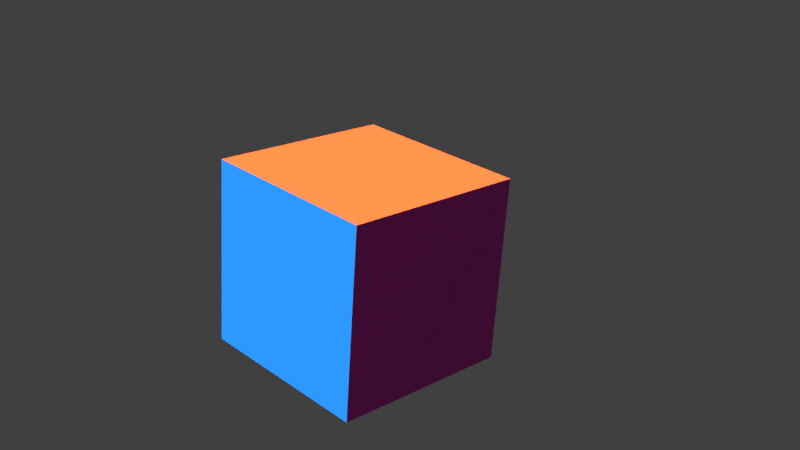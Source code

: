 # Source: 1.blend  (saved by Blender 4.5.91; exported with 4.5.12 LTS)
import bpy
from mathutils import Matrix  # noqa: F401  (used for matrix-valued properties, if any)

bpy.ops.wm.read_factory_settings(use_empty=True)
scene = bpy.context.scene
scene.name = 'Edit'

# ---- collections
col_collection_1 = bpy.data.collections.new('Collection 1'); scene.collection.children.link(col_collection_1)

# ---- materials (node trees are filled in below, after node groups)
mat_material = bpy.data.materials.new('Material')
mat_material_002 = bpy.data.materials.new('Material.002')
mat_material_001 = bpy.data.materials.new('Material.001')

# ---- material node trees
mat_material.use_nodes = True; mat_material.node_tree.nodes.clear()
_N = mat_material.node_tree.nodes; _L = mat_material.node_tree.links
n0 = _N.new('ShaderNodeBsdfPrincipled'); n0.name = 'Principled BSDF'; n0.location = (-200, 100)
n0.inputs[0].default_value = (0.8, 0.1081, 0.01993, 1.0)
n1 = _N.new('ShaderNodeOutputMaterial'); n1.name = 'Material Output'; n1.location = (200, 100)
_L.new(n0.outputs[0], n1.inputs[0])
n1.is_active_output = True
mat_material_002.use_nodes = True; mat_material_002.node_tree.nodes.clear()
_N = mat_material_002.node_tree.nodes; _L = mat_material_002.node_tree.links
n0 = _N.new('ShaderNodeBsdfPrincipled'); n0.name = 'Principled BSDF'; n0.location = (-200, 100)
n0.inputs[0].default_value = (0.8, 0.01324, 0.4961, 1.0)
n1 = _N.new('ShaderNodeOutputMaterial'); n1.name = 'Material Output'; n1.location = (200, 100)
_L.new(n0.outputs[0], n1.inputs[0])
n1.is_active_output = True
mat_material_001.use_nodes = True; mat_material_001.node_tree.nodes.clear()
_N = mat_material_001.node_tree.nodes; _L = mat_material_001.node_tree.links
n0 = _N.new('ShaderNodeBsdfPrincipled'); n0.name = 'Principled BSDF'; n0.location = (-200, 100)
n0.inputs[0].default_value = (0.01254, 0.2299, 0.8, 1.0)
n1 = _N.new('ShaderNodeOutputMaterial'); n1.name = 'Material Output'; n1.location = (200, 100)
_L.new(n0.outputs[0], n1.inputs[0])
n1.is_active_output = True

# ---- world
world_world = bpy.data.worlds.new('World'); scene.world = world_world
world_world.use_nodes = True; world_world.node_tree.nodes.clear()
_N = world_world.node_tree.nodes; _L = world_world.node_tree.links
n0 = _N.new('ShaderNodeOutputWorld'); n0.name = 'World Output'; n0.location = (200, 100)
n1 = _N.new('ShaderNodeBackground'); n1.name = 'Background'; n1.location = (-200, 100)
n1.inputs[0].default_value = (0.05088, 0.05088, 0.05088, 1.0)
_L.new(n1.outputs[0], n0.inputs[0])
n0.is_active_output = True
world_world.color = (0.05088, 0.05088, 0.05088)
world_world.sun_shadow_jitter_overblur = 0.0

# ---- cameras
cam_camera = bpy.data.cameras.new('Camera')
cam_camera.clip_end = 100.0
cam_camera.ortho_scale = 7.314

# ---- lights
light_sun_001 = bpy.data.lights.new('Sun.001', 'SUN')
light_sun_001.use_shadow = False
light_point_001 = bpy.data.lights.new('Point.001', 'POINT')
light_point_001.use_shadow = False
light_point_001.energy = 33.6

# ---- meshes
me_cube_001 = bpy.data.meshes.new('Cube.001')
me_cube_001.from_pydata([(-1.0, -1.0, -1.0), (-1.0, -1.0, 1.0), (-1.0, 1.0, -1.0), (-1.0, 1.0, 1.0), (1.0, -1.0, -1.0), (1.0, -1.0, 1.0), (1.0, 1.0, -1.0), (1.0, 1.0, 1.0)], [], [(0, 1, 3, 2), (2, 3, 7, 6), (6, 7, 5, 4), (4, 5, 1, 0), (2, 6, 4, 0), (7, 3, 1, 5)])
me_cube_001.polygons.foreach_set('material_index', [0, 0, 1, 0, 2, 2])
_uv = me_cube_001.uv_layers.new(name='UVMap')
_uv.uv.foreach_set('vector', [0.375, 0.0, 0.625, 0.0, 0.625, 0.25, 0.375, 0.25, 0.375, 0.25, 0.625, 0.25, 0.625, 0.5, 0.375, 0.5, 0.375, 0.5, 0.625, 0.5, 0.625, 0.75, 0.375, 0.75, 0.375, 0.75, 0.625, 0.75, 0.625, 1.0, 0.375, 1.0, 0.125, 0.5, 0.375, 0.5, 0.375, 0.75, 0.125, 0.75, 0.625, 0.5, 0.875, 0.5, 0.875, 0.75, 0.625, 0.75])
me_cube_001.materials.append(mat_material)
me_cube_001.materials.append(mat_material_002)
me_cube_001.materials.append(mat_material_001)
me_cube_001.update()

# ---- objects
ob_cube_001 = bpy.data.objects.new('Cube.001', me_cube_001)
ob_sun_001 = bpy.data.objects.new('Sun.001', light_sun_001)
ob_point_001 = bpy.data.objects.new('Point.001', light_point_001)
ob_camera = bpy.data.objects.new('Camera', cam_camera)

# ---- transforms, parenting, visibility, modifiers, constraints
ob_cube_001.location = (0.0, 0.0, 0.0)
ob_cube_001.rotation_euler = (4.627, -0.0, 0.0)
ob_sun_001.location = (0.0, -5.219, 3.958)
ob_sun_001.rotation_euler = (0.3608, -0.08222, -0.015)
ob_point_001.location = (5.375, -6.138, 5.215)
ob_camera.location = (7.481, -6.508, 5.344)
ob_camera.rotation_euler = (1.109, 0.0, 0.8149)
ob_camera.lock_rotations_4d = False
ob_camera.empty_display_type = 'ARROWS'
ob_camera.color = (0.0, 0.0, 0.0, 0.0)
ob_camera.display_type = 'WIRE'
ob_camera.lineart.crease_threshold = 0.0

# ---- collection membership
scene.collection.objects.link(ob_cube_001)
scene.collection.objects.link(ob_sun_001)
scene.collection.objects.link(ob_point_001)
col_collection_1.objects.link(ob_camera)

# ---- scene / render settings (as saved in the file)
scene.camera = ob_camera
scene.frame_start = 1; scene.frame_end = 198; scene.frame_set(114)
scene.render.engine = 'BLENDER_EEVEE_NEXT'
scene.render.image_settings.file_format = 'FFMPEG'
scene.render.image_settings.color_mode = 'RGB'
scene.render.fps = 25
scene.render.motion_blur_shutter = 1.0
scene.render.bake_bias = 0.0
scene.render.bake_samples = 0
scene.cycles.use_denoising = False
scene.cycles.samples = 128
scene.cycles.sampling_pattern = 'TABULATED_SOBOL'
scene.cycles.use_adaptive_sampling = False
scene.cycles.use_light_tree = False
scene.eevee.use_volume_custom_range = False
scene.eevee.use_shadows = False
scene.view_settings.view_transform = 'Standard'
bpy.context.view_layer.update()
